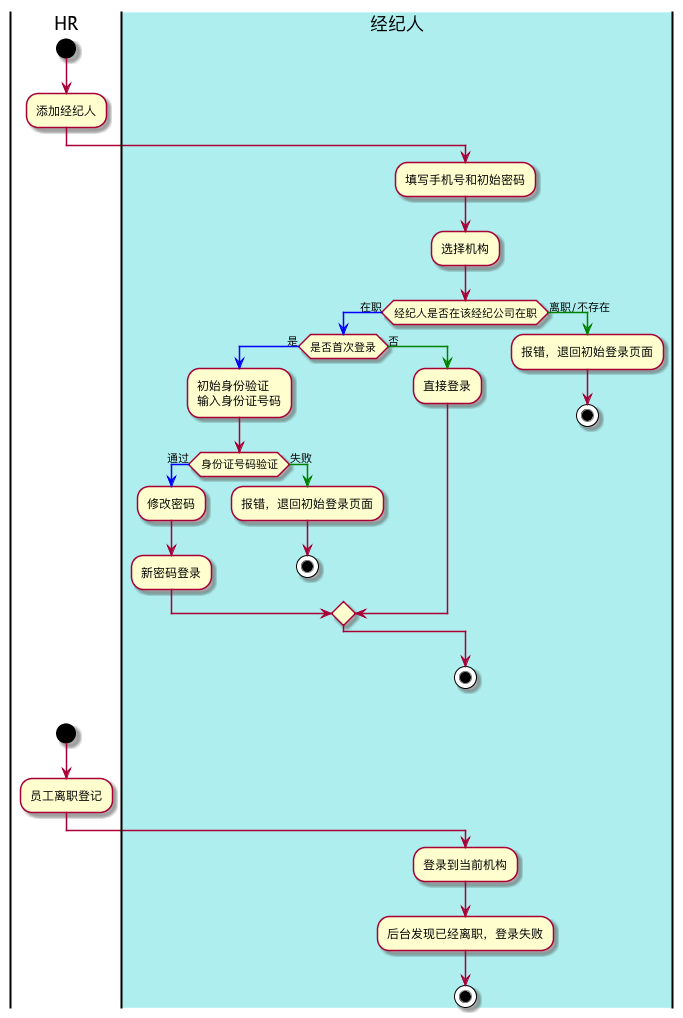

The diagram above was rendered by PlantUML. Its source (embedded in the PNG):
@startuml
|HR|
start
:添加经纪人;
|#PaleTurquoise|经纪人|
:填写手机号和初始密码;
:选择机构;
if (经纪人是否在该经纪公司在职) then
    -[#blue]-> 在职;
        if (是否首次登录) then
            -[#blue]-> 是;
            :初始身份验证\n输入身份证号码;
            if (身份证号码验证) then
                -[#blue]-> 通过;
                :修改密码;
                :新密码登录;
            else 
                -[#green]-> 失败;
                :报错，退回初始登录页面;
                stop
            endif
        else
        -[#green]-> 否;
        :直接登录;
        endif

else
    -[#green]-> 离职/不存在;
    :报错，退回初始登录页面;
    stop
endif
stop
|HR|
start
:员工离职登记;
|经纪人|
:登录到当前机构;
:后台发现已经离职，登录失败;
stop

@enduml